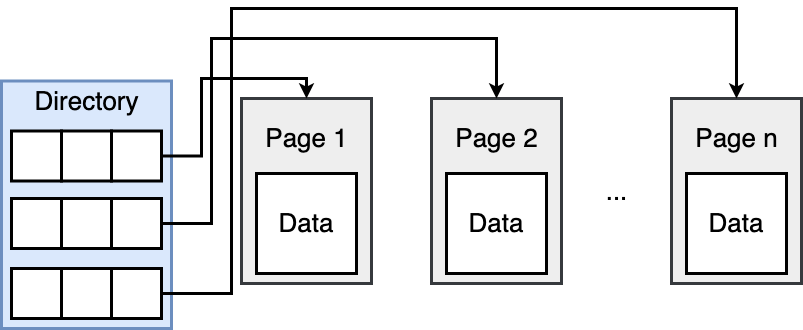

The diagram above was exported from draw.io. Its source (the exported page's mxGraphModel, read from the mxfile embedded in the PNG):
<mxGraphModel dx="891" dy="660" grid="1" gridSize="10" guides="1" tooltips="1" connect="1" arrows="1" fold="1" page="0" pageScale="1" pageWidth="827" pageHeight="1169" background="#ffffff" math="0" shadow="0">
  <root>
    <mxCell id="0" />
    <mxCell id="1" parent="0" />
    <mxCell id="ub04RZjP3MyYEDIm7J-9-1" value="" style="rounded=0;whiteSpace=wrap;html=1;strokeWidth=3;fillColor=#eeeeee;strokeColor=#36393d;" vertex="1" parent="1">
      <mxGeometry x="420" y="140" width="130" height="185" as="geometry" />
    </mxCell>
    <mxCell id="ub04RZjP3MyYEDIm7J-9-2" value="&lt;font style=&quot;font-size: 26px;&quot;&gt;Page 1&lt;br&gt;&lt;/font&gt;" style="text;html=1;align=center;verticalAlign=middle;resizable=0;points=[];autosize=1;strokeColor=none;fillColor=none;" vertex="1" parent="1">
      <mxGeometry x="430" y="160" width="110" height="40" as="geometry" />
    </mxCell>
    <mxCell id="ub04RZjP3MyYEDIm7J-9-5" value="&lt;font style=&quot;font-size: 26px;&quot;&gt;Data&lt;/font&gt;" style="rounded=0;whiteSpace=wrap;html=1;strokeWidth=3;" vertex="1" parent="1">
      <mxGeometry x="435" y="215" width="100" height="100" as="geometry" />
    </mxCell>
    <mxCell id="ub04RZjP3MyYEDIm7J-9-6" value="" style="rounded=0;whiteSpace=wrap;html=1;strokeWidth=3;fillColor=#dae8fc;strokeColor=#6c8ebf;" vertex="1" parent="1">
      <mxGeometry x="180" y="122.5" width="170" height="247.5" as="geometry" />
    </mxCell>
    <mxCell id="ub04RZjP3MyYEDIm7J-9-7" value="&lt;font style=&quot;font-size: 26px;&quot;&gt;Directory&lt;/font&gt;" style="text;html=1;align=center;verticalAlign=middle;resizable=0;points=[];autosize=1;strokeColor=none;fillColor=none;" vertex="1" parent="1">
      <mxGeometry x="200" y="122.5" width="130" height="40" as="geometry" />
    </mxCell>
    <mxCell id="ub04RZjP3MyYEDIm7J-9-9" value="" style="rounded=0;whiteSpace=wrap;html=1;strokeWidth=3;" vertex="1" parent="1">
      <mxGeometry x="190" y="172.5" width="50" height="50" as="geometry" />
    </mxCell>
    <mxCell id="ub04RZjP3MyYEDIm7J-9-10" value="" style="rounded=0;whiteSpace=wrap;html=1;strokeWidth=3;" vertex="1" parent="1">
      <mxGeometry x="240" y="172.5" width="50" height="50" as="geometry" />
    </mxCell>
    <mxCell id="ub04RZjP3MyYEDIm7J-9-43" value="" style="rounded=0;whiteSpace=wrap;html=1;strokeWidth=3;fillColor=#eeeeee;strokeColor=#36393d;" vertex="1" parent="1">
      <mxGeometry x="610" y="140" width="130" height="185" as="geometry" />
    </mxCell>
    <mxCell id="ub04RZjP3MyYEDIm7J-9-44" value="&lt;font style=&quot;font-size: 26px;&quot;&gt;Page 2&lt;br&gt;&lt;/font&gt;" style="text;html=1;align=center;verticalAlign=middle;resizable=0;points=[];autosize=1;strokeColor=none;fillColor=none;" vertex="1" parent="1">
      <mxGeometry x="620" y="160" width="110" height="40" as="geometry" />
    </mxCell>
    <mxCell id="ub04RZjP3MyYEDIm7J-9-45" value="&lt;font style=&quot;font-size: 26px;&quot;&gt;Data&lt;/font&gt;" style="rounded=0;whiteSpace=wrap;html=1;strokeWidth=3;" vertex="1" parent="1">
      <mxGeometry x="625" y="215" width="100" height="100" as="geometry" />
    </mxCell>
    <mxCell id="ub04RZjP3MyYEDIm7J-9-46" value="" style="rounded=0;whiteSpace=wrap;html=1;strokeWidth=3;fillColor=#eeeeee;strokeColor=#36393d;" vertex="1" parent="1">
      <mxGeometry x="850" y="140" width="130" height="185" as="geometry" />
    </mxCell>
    <mxCell id="ub04RZjP3MyYEDIm7J-9-47" value="&lt;font style=&quot;font-size: 26px;&quot;&gt;Page n&lt;br&gt;&lt;/font&gt;" style="text;html=1;align=center;verticalAlign=middle;resizable=0;points=[];autosize=1;strokeColor=none;fillColor=none;" vertex="1" parent="1">
      <mxGeometry x="860" y="160" width="110" height="40" as="geometry" />
    </mxCell>
    <mxCell id="ub04RZjP3MyYEDIm7J-9-48" value="&lt;font style=&quot;font-size: 26px;&quot;&gt;Data&lt;/font&gt;" style="rounded=0;whiteSpace=wrap;html=1;strokeWidth=3;" vertex="1" parent="1">
      <mxGeometry x="865" y="215" width="100" height="100" as="geometry" />
    </mxCell>
    <mxCell id="ub04RZjP3MyYEDIm7J-9-49" value="&lt;font style=&quot;font-size: 26px;&quot;&gt;...&lt;/font&gt;" style="text;html=1;align=center;verticalAlign=middle;resizable=0;points=[];autosize=1;strokeColor=none;fillColor=none;" vertex="1" parent="1">
      <mxGeometry x="770" y="212.5" width="50" height="40" as="geometry" />
    </mxCell>
    <mxCell id="ub04RZjP3MyYEDIm7J-9-59" style="edgeStyle=orthogonalEdgeStyle;rounded=0;orthogonalLoop=1;jettySize=auto;html=1;entryX=0.5;entryY=0;entryDx=0;entryDy=0;strokeWidth=3;" edge="1" parent="1" source="ub04RZjP3MyYEDIm7J-9-51" target="ub04RZjP3MyYEDIm7J-9-1">
      <mxGeometry relative="1" as="geometry" />
    </mxCell>
    <mxCell id="ub04RZjP3MyYEDIm7J-9-51" value="" style="rounded=0;whiteSpace=wrap;html=1;strokeWidth=3;" vertex="1" parent="1">
      <mxGeometry x="290" y="172.5" width="50" height="50" as="geometry" />
    </mxCell>
    <mxCell id="ub04RZjP3MyYEDIm7J-9-52" value="" style="rounded=0;whiteSpace=wrap;html=1;strokeWidth=3;" vertex="1" parent="1">
      <mxGeometry x="190" y="240" width="50" height="50" as="geometry" />
    </mxCell>
    <mxCell id="ub04RZjP3MyYEDIm7J-9-53" value="" style="rounded=0;whiteSpace=wrap;html=1;strokeWidth=3;" vertex="1" parent="1">
      <mxGeometry x="240" y="240" width="50" height="50" as="geometry" />
    </mxCell>
    <mxCell id="ub04RZjP3MyYEDIm7J-9-60" style="edgeStyle=orthogonalEdgeStyle;rounded=0;orthogonalLoop=1;jettySize=auto;html=1;entryX=0.5;entryY=0;entryDx=0;entryDy=0;strokeWidth=3;" edge="1" parent="1" source="ub04RZjP3MyYEDIm7J-9-54" target="ub04RZjP3MyYEDIm7J-9-43">
      <mxGeometry relative="1" as="geometry">
        <Array as="points">
          <mxPoint x="390" y="265" />
          <mxPoint x="390" y="80" />
          <mxPoint x="675" y="80" />
        </Array>
      </mxGeometry>
    </mxCell>
    <mxCell id="ub04RZjP3MyYEDIm7J-9-54" value="" style="rounded=0;whiteSpace=wrap;html=1;strokeWidth=3;" vertex="1" parent="1">
      <mxGeometry x="290" y="240" width="50" height="50" as="geometry" />
    </mxCell>
    <mxCell id="ub04RZjP3MyYEDIm7J-9-55" value="" style="rounded=0;whiteSpace=wrap;html=1;strokeWidth=3;" vertex="1" parent="1">
      <mxGeometry x="190" y="310" width="50" height="50" as="geometry" />
    </mxCell>
    <mxCell id="ub04RZjP3MyYEDIm7J-9-56" value="" style="rounded=0;whiteSpace=wrap;html=1;strokeWidth=3;" vertex="1" parent="1">
      <mxGeometry x="240" y="310" width="50" height="50" as="geometry" />
    </mxCell>
    <mxCell id="ub04RZjP3MyYEDIm7J-9-63" style="edgeStyle=orthogonalEdgeStyle;rounded=0;orthogonalLoop=1;jettySize=auto;html=1;entryX=0.5;entryY=0;entryDx=0;entryDy=0;strokeWidth=3;" edge="1" parent="1" source="ub04RZjP3MyYEDIm7J-9-57" target="ub04RZjP3MyYEDIm7J-9-46">
      <mxGeometry relative="1" as="geometry">
        <Array as="points">
          <mxPoint x="410" y="335" />
          <mxPoint x="410" y="50" />
          <mxPoint x="915" y="50" />
        </Array>
      </mxGeometry>
    </mxCell>
    <mxCell id="ub04RZjP3MyYEDIm7J-9-57" value="" style="rounded=0;whiteSpace=wrap;html=1;strokeWidth=3;" vertex="1" parent="1">
      <mxGeometry x="290" y="310" width="50" height="50" as="geometry" />
    </mxCell>
  </root>
</mxGraphModel>